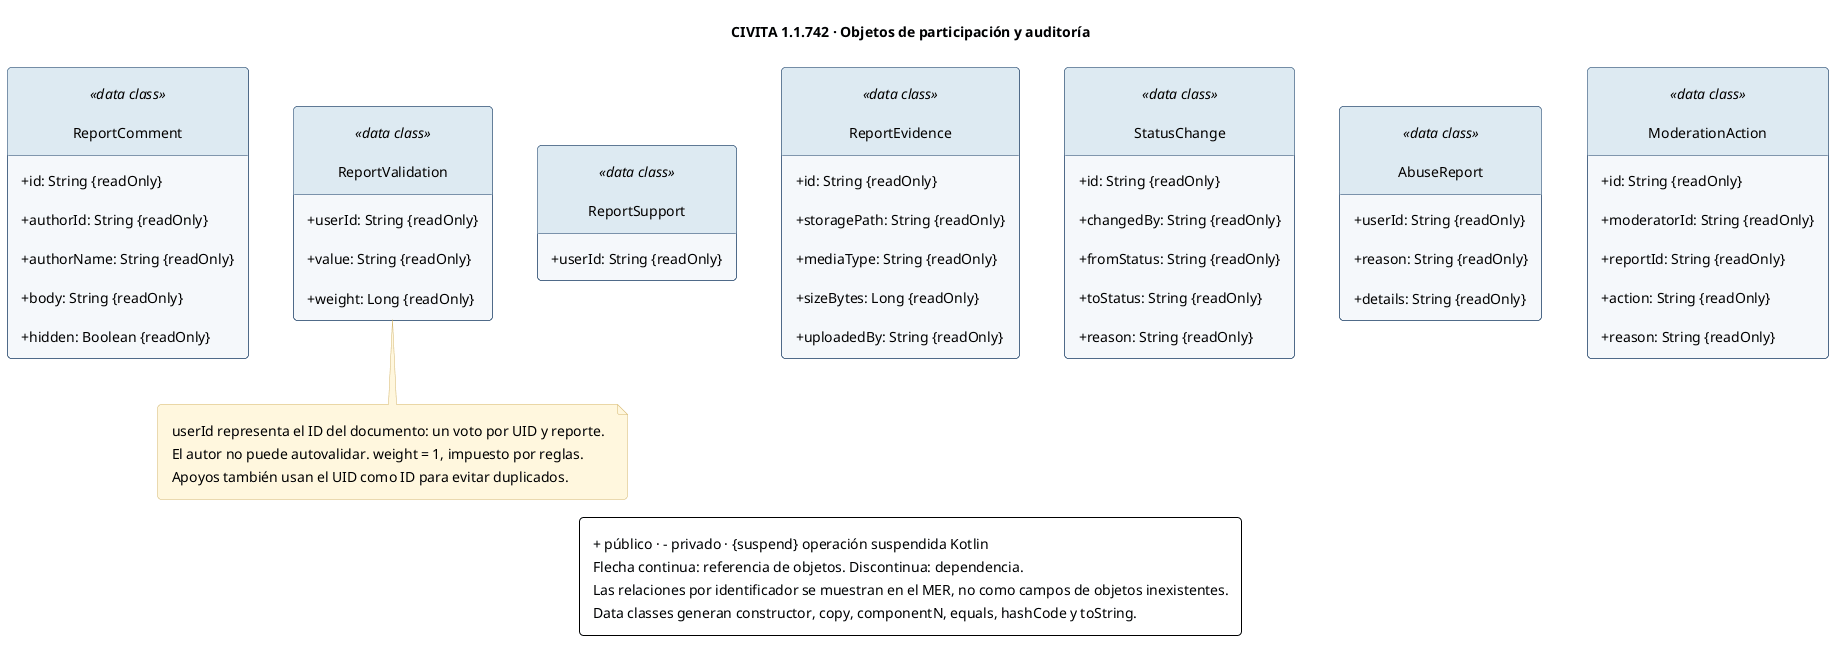

The diagram above was rendered by PlantUML. Its source (embedded in the PNG):
@startuml
skinparam backgroundColor #FFFFFF
skinparam defaultFontName SansSerif
skinparam defaultFontSize 14
skinparam nodesep 45
skinparam ranksep 45
skinparam linetype polyline
skinparam padding 8
skinparam shadowing false
skinparam roundcorner 8
skinparam ArrowColor #52677A
skinparam classAttributeIconSize 0
skinparam classBackgroundColor #F5F8FB
skinparam classBorderColor #173B63
skinparam classHeaderBackgroundColor #DDEAF2
skinparam componentBackgroundColor #F5F8FB
skinparam componentBorderColor #173B63
skinparam packageBorderColor #8DA6B8
skinparam noteBackgroundColor #FFF7DE
skinparam noteBorderColor #D4B66B
hide empty members
hide circle
title CIVITA 1.1.742 · Objetos de participación y auditoría
class ReportComment <<data class>> {
 + id: String {readOnly}
 + authorId: String {readOnly}
 + authorName: String {readOnly}
 + body: String {readOnly}
 + hidden: Boolean {readOnly}
}

class ReportValidation <<data class>> {
 + userId: String {readOnly}
 + value: String {readOnly}
 + weight: Long {readOnly}
}

class ReportSupport <<data class>> {
 + userId: String {readOnly}
}

class ReportEvidence <<data class>> {
 + id: String {readOnly}
 + storagePath: String {readOnly}
 + mediaType: String {readOnly}
 + sizeBytes: Long {readOnly}
 + uploadedBy: String {readOnly}
}

class StatusChange <<data class>> {
 + id: String {readOnly}
 + changedBy: String {readOnly}
 + fromStatus: String {readOnly}
 + toStatus: String {readOnly}
 + reason: String {readOnly}
}

class AbuseReport <<data class>> {
 + userId: String {readOnly}
 + reason: String {readOnly}
 + details: String {readOnly}
}

class ModerationAction <<data class>> {
 + id: String {readOnly}
 + moderatorId: String {readOnly}
 + reportId: String {readOnly}
 + action: String {readOnly}
 + reason: String {readOnly}
}

ReportComment -[hidden]right- ReportValidation
ReportValidation -[hidden]right- ReportSupport
ReportEvidence -[hidden]right- StatusChange
AbuseReport -[hidden]right- ModerationAction
note bottom of ReportValidation
 userId representa el ID del documento: un voto por UID y reporte.
 El autor no puede autovalidar. weight = 1, impuesto por reglas.
 Apoyos también usan el UID como ID para evitar duplicados.
end note
legend bottom
 + público · - privado · {suspend} operación suspendida Kotlin
 Flecha continua: referencia de objetos. Discontinua: dependencia.
 Las relaciones por identificador se muestran en el MER, no como campos de objetos inexistentes.
 Data classes generan constructor, copy, componentN, equals, hashCode y toString.
endlegend
@enduml